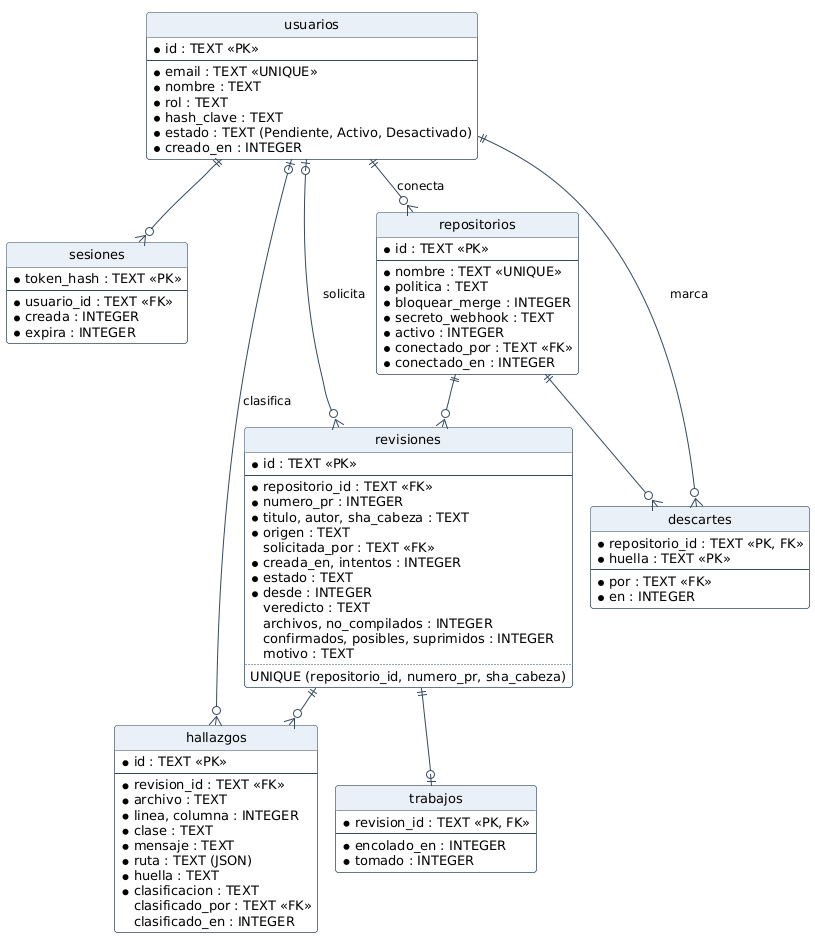

The diagram above was rendered by PlantUML. Its source (embedded in the PNG):
@startuml
!include _estilo.iuml
hide circle
skinparam linetype ortho

entity usuarios {
  * id : TEXT <<PK>>
  --
  * email : TEXT <<UNIQUE>>
  * nombre : TEXT
  * rol : TEXT
  * hash_clave : TEXT
  * estado : TEXT (Pendiente, Activo, Desactivado)
  * creado_en : INTEGER
}
entity sesiones {
  * token_hash : TEXT <<PK>>
  --
  * usuario_id : TEXT <<FK>>
  * creada : INTEGER
  * expira : INTEGER
}
entity repositorios {
  * id : TEXT <<PK>>
  --
  * nombre : TEXT <<UNIQUE>>
  * politica : TEXT
  * bloquear_merge : INTEGER
  * secreto_webhook : TEXT
  * activo : INTEGER
  * conectado_por : TEXT <<FK>>
  * conectado_en : INTEGER
}
entity revisiones {
  * id : TEXT <<PK>>
  --
  * repositorio_id : TEXT <<FK>>
  * numero_pr : INTEGER
  * titulo, autor, sha_cabeza : TEXT
  * origen : TEXT
  solicitada_por : TEXT <<FK>>
  * creada_en, intentos : INTEGER
  * estado : TEXT
  * desde : INTEGER
  veredicto : TEXT
  archivos, no_compilados : INTEGER
  confirmados, posibles, suprimidos : INTEGER
  motivo : TEXT
  ..
  UNIQUE (repositorio_id, numero_pr, sha_cabeza)
}
entity hallazgos {
  * id : TEXT <<PK>>
  --
  * revision_id : TEXT <<FK>>
  * archivo : TEXT
  * linea, columna : INTEGER
  * clase : TEXT
  * mensaje : TEXT
  * ruta : TEXT (JSON)
  * huella : TEXT
  * clasificacion : TEXT
  clasificado_por : TEXT <<FK>>
  clasificado_en : INTEGER
}
entity descartes {
  * repositorio_id : TEXT <<PK, FK>>
  * huella : TEXT <<PK>>
  --
  * por : TEXT <<FK>>
  * en : INTEGER
}
entity trabajos {
  * revision_id : TEXT <<PK, FK>>
  --
  * encolado_en : INTEGER
  * tomado : INTEGER
}

usuarios ||--o{ sesiones
usuarios ||--o{ repositorios : conecta
usuarios |o--o{ revisiones : solicita
repositorios ||--o{ revisiones
revisiones ||--o{ hallazgos
repositorios ||--o{ descartes
usuarios ||--o{ descartes : marca
usuarios |o--o{ hallazgos : clasifica
revisiones ||--o| trabajos
@enduml